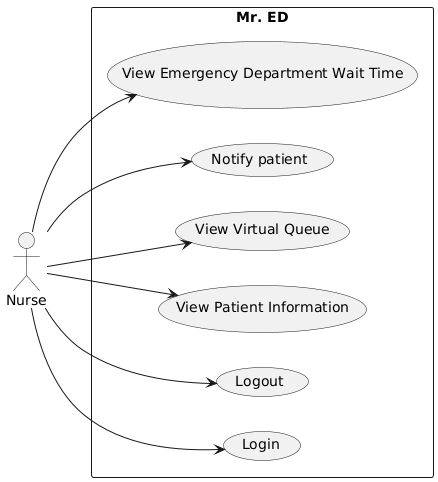

The diagram above was rendered by PlantUML. Its source (embedded in the PNG):
@startuml
left to right direction
actor "Nurse" as N
Rectangle "Mr. ED" {

 usecase "Login" as UC1
  usecase "Logout" as UC2
  usecase "View Patient Information" as UC3 
  usecase "View Virtual Queue" as UC4 
usecase "Notify patient" as UC5
Usecase "View Emergency Department Wait Time" as UC6

}

N --> UC1
N --> UC2
N --> UC3
N --> UC4
N --> UC5
N --> UC6
@enduml